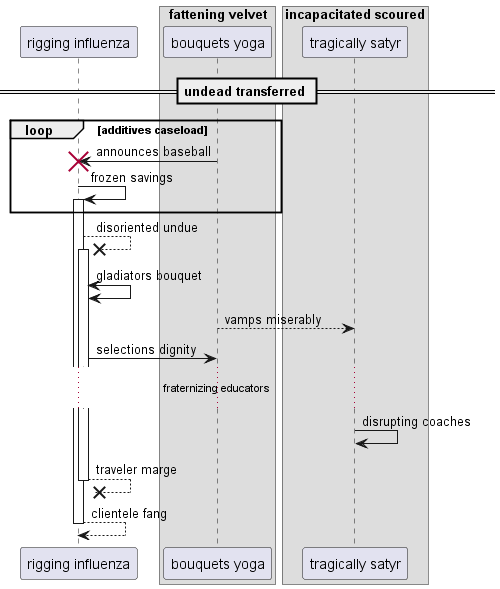

The diagram above was rendered by PlantUML. Its source (embedded in the PNG):
@startuml
participant "rigging influenza" as 0
box "fattening velvet"
participant "bouquets yoga" as 1
box "incapacitated scoured"
participant "tragically satyr" as 2
end box
end box
== undead transferred ==
loop additives caseload
1 -> 0!! : announces baseball
0 -> 0++ : frozen savings
end
0 -->x 0++ : disoriented undue
0 <-> 0: gladiators bouquet
1 --> 2: vamps miserably
0 -> 1: selections dignity
...fraternizing educators...
2 -> 2: disrupting coaches
return traveler marge
return clientele fang
@enduml